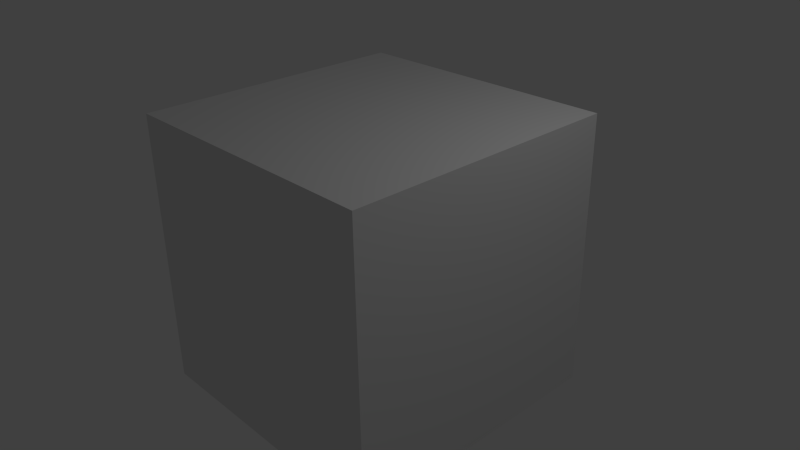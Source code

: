 # Source: BowlingPin.blend  (saved by Blender 2.75.0; exported with 4.5.12 LTS)
import bpy
from mathutils import Matrix  # noqa: F401  (used for matrix-valued properties, if any)

bpy.ops.wm.read_factory_settings(use_empty=True)
scene = bpy.context.scene
scene.name = 'Scene'

# ---- collections
col_collection_1 = bpy.data.collections.new('Collection 1'); scene.collection.children.link(col_collection_1)

# ---- world
world_world = bpy.data.worlds.new('World'); scene.world = world_world
world_world.color = (0.05088, 0.05088, 0.05088)
world_world.use_sun_shadow = False
world_world.sun_shadow_jitter_overblur = 0.0
world_world.cycles.sampling_method = 'MANUAL'
world_world.cycles.sample_map_resolution = 256

# ---- cameras
cam_camera = bpy.data.cameras.new('Camera')
cam_camera.clip_end = 100.0
cam_camera.lens = 35.0
cam_camera.sensor_width = 32.0
cam_camera.sensor_height = 18.0
cam_camera.ortho_scale = 7.314
cam_camera.dof.focus_distance = 0.0
cam_camera.dof.aperture_fstop = 128.0

# ---- lights
light_lamp = bpy.data.lights.new('Lamp', 'POINT')
light_lamp.transmission_factor = 0.0
light_lamp.cutoff_distance = 30.0
light_lamp.energy = 100.0
light_lamp.shadow_buffer_clip_start = 1.001
light_lamp.shadow_soft_size = 0.1
light_lamp.shadow_maximum_resolution = 0.006
light_lamp.use_absolute_resolution = True
light_lamp.cycles.use_multiple_importance_sampling = False

# ---- meshes
me_cube_001 = bpy.data.meshes.new('Cube.001')
me_cube_001.from_pydata([(-1.9, -1.9, -1.9), (-1.9, -1.9, 1.9), (-1.9, 1.9, -1.9), (-1.9, 1.9, 1.9), (1.9, -1.9, -1.9), (1.9, -1.9, 1.9), (1.9, 1.9, -1.9), (1.9, 1.9, 1.9)], [], [(1, 3, 2, 0), (3, 7, 6, 2), (7, 5, 4, 6), (5, 1, 0, 4), (0, 2, 6, 4), (5, 7, 3, 1)])
me_cube_001.use_remesh_preserve_volume = False
me_cube_001.use_remesh_preserve_attributes = False
me_cube_001.use_mirror_vertex_groups = False
me_cube_001.update()

# ---- objects
ob_cube = bpy.data.objects.new('Cube', me_cube_001)
ob_lamp = bpy.data.objects.new('Lamp', light_lamp)
ob_camera = bpy.data.objects.new('Camera', cam_camera)

# ---- transforms, parenting, visibility, modifiers, constraints
ob_cube.location = (0.0, 0.0, 0.0)
ob_cube.lineart.crease_threshold = 0.0
ob_lamp.location = (4.076, 1.005, 5.904)
ob_lamp.rotation_euler = (0.6503, 0.05522, 1.866)
ob_lamp.lock_rotations_4d = False
ob_lamp.empty_display_type = 'ARROWS'
ob_lamp.color = (0.0, 0.0, 0.0, 0.0)
ob_lamp.lineart.crease_threshold = 0.0
ob_camera.location = (7.481, -6.508, 5.344)
ob_camera.rotation_euler = (1.109, 0.01082, 0.8149)
ob_camera.lock_rotations_4d = False
ob_camera.empty_display_type = 'ARROWS'
ob_camera.color = (0.0, 0.0, 0.0, 0.0)
ob_camera.display_type = 'WIRE'
ob_camera.lineart.crease_threshold = 0.0

# ---- collection membership
col_collection_1.objects.link(ob_cube)
col_collection_1.objects.link(ob_lamp)
col_collection_1.objects.link(ob_camera)

# ---- scene / render settings (as saved in the file)
scene.camera = ob_camera
scene.frame_start = 1; scene.frame_end = 250; scene.frame_set(1)
scene.render.engine = 'BLENDER_EEVEE_NEXT'
scene.render.resolution_percentage = 50
scene.render.dither_intensity = 0.0
scene.cycles.use_denoising = False
scene.cycles.samples = 10
scene.cycles.sampling_pattern = 'TABULATED_SOBOL'
scene.cycles.light_sampling_threshold = 0.0
scene.cycles.use_adaptive_sampling = False
scene.cycles.use_light_tree = False
scene.cycles.blur_glossy = 0.0
scene.cycles.pixel_filter_type = 'GAUSSIAN'
scene.cycles.sample_clamp_indirect = 0.0
scene.view_settings.view_transform = 'Standard'
bpy.context.view_layer.update()
